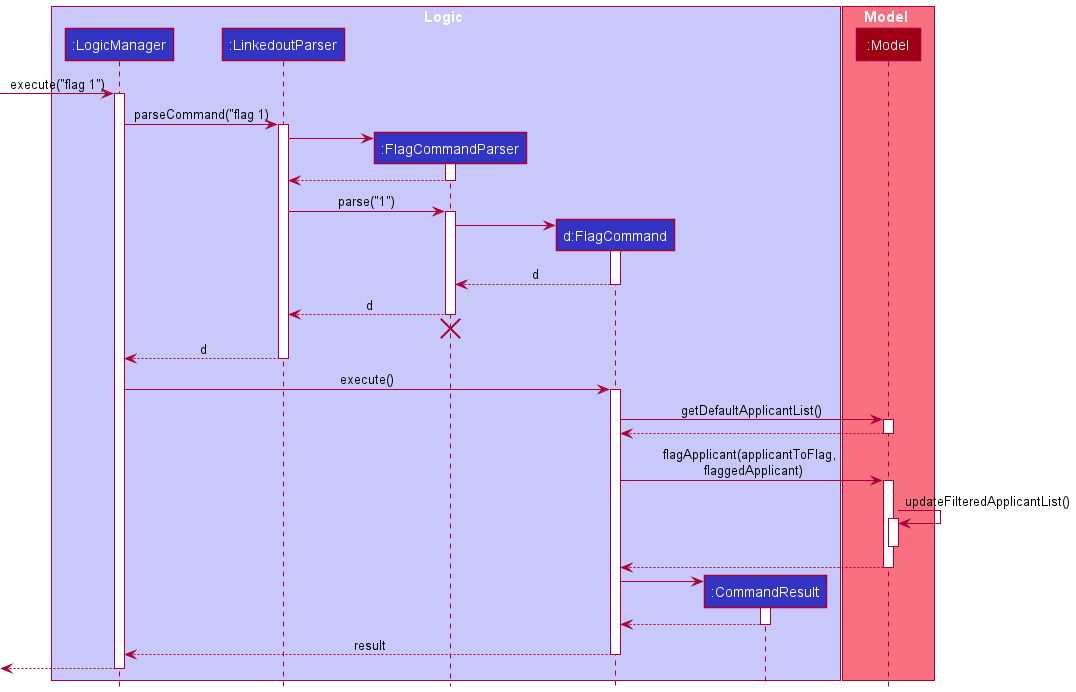

The diagram above was rendered by PlantUML. Its source (embedded in the PNG):
@startuml
!include style.puml

box Logic LOGIC_COLOR_T1
participant ":LogicManager" as LogicManager LOGIC_COLOR
participant ":LinkedoutParser" as LinkedoutParser LOGIC_COLOR
participant ":FlagCommandParser" as FlagCommandParser LOGIC_COLOR
participant "d:FlagCommand" as FlagCommand LOGIC_COLOR
participant ":CommandResult" as CommandResult LOGIC_COLOR
end box

box Model MODEL_COLOR_T1
participant ":Model" as Model MODEL_COLOR
end box

[-> LogicManager : execute("flag 1")
activate LogicManager

LogicManager -> LinkedoutParser : parseCommand("flag 1)
activate LinkedoutParser

create FlagCommandParser
LinkedoutParser -> FlagCommandParser
activate FlagCommandParser

FlagCommandParser --> LinkedoutParser
deactivate FlagCommandParser

LinkedoutParser -> FlagCommandParser : parse("1")
activate FlagCommandParser

create FlagCommand
FlagCommandParser -> FlagCommand
activate FlagCommand

FlagCommand --> FlagCommandParser : d
deactivate FlagCommand

FlagCommandParser --> LinkedoutParser : d
deactivate FlagCommandParser
'Hidden arrow to position the destroy marker below the end of the activation bar.
FlagCommandParser -[hidden]-> LinkedoutParser
destroy FlagCommandParser

LinkedoutParser --> LogicManager : d
deactivate LinkedoutParser

LogicManager -> FlagCommand : execute()
activate FlagCommand

FlagCommand -> Model : getDefaultApplicantList()
activate Model

Model --> FlagCommand
deactivate Model

FlagCommand -> Model : flagApplicant(applicantToFlag, \n flaggedApplicant)
activate Model
Model -> Model: updateFilteredApplicantList()
activate Model
deactivate Model

Model --> FlagCommand
deactivate Model

create CommandResult
FlagCommand -> CommandResult
activate CommandResult

CommandResult --> FlagCommand
deactivate CommandResult

FlagCommand --> LogicManager : result
deactivate FlagCommand

[<--LogicManager
deactivate LogicManager
@enduml